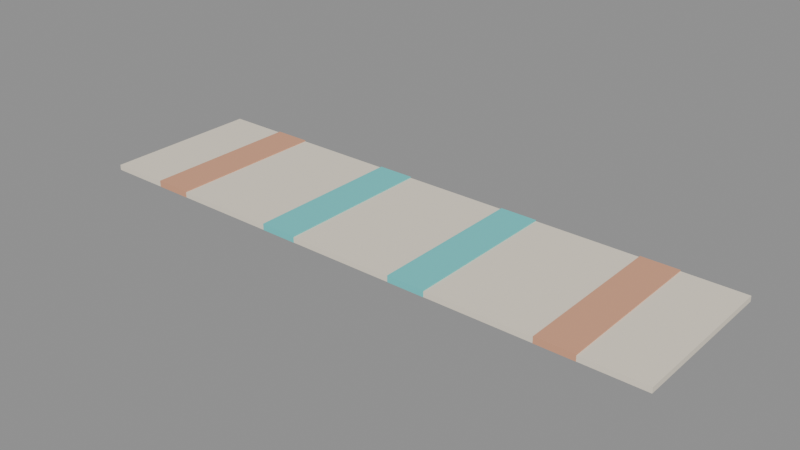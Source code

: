 # Source: PISO_PASSADEIRA_COZINHA_v01.blend  (saved by Blender 4.2.66; exported with 4.5.12 LTS)
import bpy
from mathutils import Matrix  # noqa: F401  (used for matrix-valued properties, if any)

bpy.ops.wm.read_factory_settings(use_empty=True)
scene = bpy.context.scene
scene.name = 'Scene'

# ---- materials (node trees are filled in below, after node groups)
mat_polyroom_pbr = bpy.data.materials.new('Polyroom_PBR')

# ---- material node trees
mat_polyroom_pbr.use_nodes = True; mat_polyroom_pbr.node_tree.nodes.clear()
_N = mat_polyroom_pbr.node_tree.nodes; _L = mat_polyroom_pbr.node_tree.links
n0 = _N.new('ShaderNodeOutputMaterial'); n0.name = 'Material Output'; n0.location = (0, 0)
n1 = _N.new('ShaderNodeBsdfPrincipled'); n1.name = 'Principled BSDF'; n1.location = (0, 0)
n1.inputs[2].default_value = 0.8
n2 = _N.new('ShaderNodeVertexColor'); n2.name = 'Color Attribute'; n2.location = (0, 0)
n2.layer_name = 'Color'
_L.new(n2.outputs[0], n1.inputs[0])
_L.new(n1.outputs[0], n0.inputs[0])
n0.is_active_output = True

# ---- meshes
me_piso_passadeira_cozinha_v01 = bpy.data.meshes.new('PISO_PASSADEIRA_COZINHA_v01')
me_piso_passadeira_cozinha_v01.from_pydata([(-1.1, -0.3, 0.0), (-1.1, -0.3, 0.02), (-1.1, 0.3, 0.0), (-1.1, 0.3, 0.02), (1.1, -0.3, 0.0), (1.1, -0.3, 0.02), (1.1, 0.3, 0.0), (1.1, 0.3, 0.02), (-0.87, -0.301, 0.0), (-0.87, -0.301, 0.024), (-0.87, 0.301, 0.0), (-0.87, 0.301, 0.024), (-0.73, -0.301, 0.0), (-0.73, -0.301, 0.024), (-0.73, 0.301, 0.0), (-0.73, 0.301, 0.024), (-0.34, -0.301, 0.0), (-0.34, -0.301, 0.024), (-0.34, 0.301, 0.0), (-0.34, 0.301, 0.024), (-0.2, -0.301, 0.0), (-0.2, -0.301, 0.024), (-0.2, 0.301, 0.0), (-0.2, 0.301, 0.024), (0.2, -0.301, 0.0), (0.2, -0.301, 0.024), (0.2, 0.301, 0.0), (0.2, 0.301, 0.024), (0.34, -0.301, 0.0), (0.34, -0.301, 0.024), (0.34, 0.301, 0.0), (0.34, 0.301, 0.024), (0.73, -0.301, 0.0), (0.73, -0.301, 0.024), (0.73, 0.301, 0.0), (0.73, 0.301, 0.024), (0.87, -0.301, 0.0), (0.87, -0.301, 0.024), (0.87, 0.301, 0.0), (0.87, 0.301, 0.024)], [], [(0, 1, 3, 2), (2, 3, 7, 6), (6, 7, 5, 4), (4, 5, 1, 0), (2, 6, 4, 0), (7, 3, 1, 5), (8, 9, 11, 10), (10, 11, 15, 14), (14, 15, 13, 12), (12, 13, 9, 8), (10, 14, 12, 8), (15, 11, 9, 13), (16, 17, 19, 18), (18, 19, 23, 22), (22, 23, 21, 20), (20, 21, 17, 16), (18, 22, 20, 16), (23, 19, 17, 21), (24, 25, 27, 26), (26, 27, 31, 30), (30, 31, 29, 28), (28, 29, 25, 24), (26, 30, 28, 24), (31, 27, 25, 29), (32, 33, 35, 34), (34, 35, 39, 38), (38, 39, 37, 36), (36, 37, 33, 32), (34, 38, 36, 32), (39, 35, 33, 37)])
_uv = me_piso_passadeira_cozinha_v01.uv_layers.new(name='UVMap')
_uv.uv.foreach_set('vector', [0.8673, 0.8402, 0.8583, 0.8402, 0.8583, 0.5707, 0.8673, 0.5707, 0.8025, 0.994, 0.7936, 0.994, 0.7936, 0.006004, 0.8025, 0.006004, 0.8883, 0.8402, 0.8793, 0.8402, 0.8793, 0.5707, 0.8883, 0.5707, 0.8235, 0.994, 0.8146, 0.994, 0.8146, 0.006004, 0.8235, 0.006004, 0.2755, 0.006004, 0.2755, 0.994, 0.006004, 0.994, 0.006004, 0.006004, 0.5569, 0.006004, 0.5569, 0.994, 0.2875, 0.994, 0.2875, 0.006004, 0.7295, 0.8411, 0.7187, 0.8411, 0.7187, 0.5707, 0.7295, 0.5707, 0.8919, 0.06888, 0.8811, 0.06888, 0.8811, 0.006004, 0.8919, 0.006004, 0.7522, 0.8411, 0.7415, 0.8411, 0.7415, 0.5707, 0.7522, 0.5707, 0.8919, 0.1438, 0.8811, 0.1438, 0.8811, 0.08088, 0.8919, 0.08088, 0.6318, 0.2764, 0.5689, 0.2764, 0.5689, 0.006004, 0.6318, 0.006004, 0.6318, 0.5587, 0.5689, 0.5587, 0.5689, 0.2884, 0.6318, 0.2884, 0.775, 0.8411, 0.7643, 0.8411, 0.7643, 0.5707, 0.775, 0.5707, 0.8919, 0.3684, 0.8811, 0.3684, 0.8811, 0.3055, 0.8919, 0.3055, 0.8463, 0.2764, 0.8355, 0.2764, 0.8355, 0.006004, 0.8463, 0.006004, 0.8919, 0.4433, 0.8811, 0.4433, 0.8811, 0.3804, 0.8919, 0.3804, 0.7816, 0.2764, 0.7187, 0.2764, 0.7187, 0.006004, 0.7816, 0.006004, 0.7816, 0.5587, 0.7187, 0.5587, 0.7187, 0.2884, 0.7816, 0.2884, 0.8463, 0.5587, 0.8355, 0.5587, 0.8355, 0.2884, 0.8463, 0.2884, 0.8919, 0.5182, 0.8811, 0.5182, 0.8811, 0.4553, 0.8919, 0.4553, 0.8463, 0.8411, 0.8355, 0.8411, 0.8355, 0.5707, 0.8463, 0.5707, 0.9111, 0.6336, 0.9003, 0.6336, 0.9003, 0.5707, 0.9111, 0.5707, 0.6318, 0.8411, 0.5689, 0.8411, 0.5689, 0.5707, 0.6318, 0.5707, 0.7067, 0.8411, 0.6438, 0.8411, 0.6438, 0.5707, 0.7067, 0.5707, 0.8691, 0.2764, 0.8583, 0.2764, 0.8583, 0.006004, 0.8691, 0.006004, 0.8919, 0.2186, 0.8811, 0.2186, 0.8811, 0.1558, 0.8919, 0.1558, 0.8691, 0.5587, 0.8583, 0.5587, 0.8583, 0.2884, 0.8691, 0.2884, 0.8919, 0.2935, 0.8811, 0.2935, 0.8811, 0.2306, 0.8919, 0.2306, 0.7067, 0.2764, 0.6438, 0.2764, 0.6438, 0.006004, 0.7067, 0.006004, 0.7067, 0.5587, 0.6438, 0.5587, 0.6438, 0.2884, 0.7067, 0.2884])
_ca = me_piso_passadeira_cozinha_v01.color_attributes.new('Color', 'FLOAT_COLOR', 'POINT')
_ca.data.foreach_set('color', [0.88, 0.8, 0.66, 1.0, 0.88, 0.8, 0.66, 1.0, 0.88, 0.8, 0.66, 1.0, 0.88, 0.8, 0.66, 1.0, 0.88, 0.8, 0.66, 1.0, 0.88, 0.8, 0.66, 1.0, 0.88, 0.8, 0.66, 1.0, 0.88, 0.8, 0.66, 1.0, 0.72, 0.36, 0.22, 1.0, 0.72, 0.36, 0.22, 1.0, 0.72, 0.36, 0.22, 1.0, 0.72, 0.36, 0.22, 1.0, 0.72, 0.36, 0.22, 1.0, 0.72, 0.36, 0.22, 1.0, 0.72, 0.36, 0.22, 1.0, 0.72, 0.36, 0.22, 1.0, 0.15, 0.65, 0.65, 1.0, 0.15, 0.65, 0.65, 1.0, 0.15, 0.65, 0.65, 1.0, 0.15, 0.65, 0.65, 1.0, 0.15, 0.65, 0.65, 1.0, 0.15, 0.65, 0.65, 1.0, 0.15, 0.65, 0.65, 1.0, 0.15, 0.65, 0.65, 1.0, 0.15, 0.65, 0.65, 1.0, 0.15, 0.65, 0.65, 1.0, 0.15, 0.65, 0.65, 1.0, 0.15, 0.65, 0.65, 1.0, 0.15, 0.65, 0.65, 1.0, 0.15, 0.65, 0.65, 1.0, 0.15, 0.65, 0.65, 1.0, 0.15, 0.65, 0.65, 1.0, 0.72, 0.36, 0.22, 1.0, 0.72, 0.36, 0.22, 1.0, 0.72, 0.36, 0.22, 1.0, 0.72, 0.36, 0.22, 1.0, 0.72, 0.36, 0.22, 1.0, 0.72, 0.36, 0.22, 1.0, 0.72, 0.36, 0.22, 1.0, 0.72, 0.36, 0.22, 1.0])
me_piso_passadeira_cozinha_v01.materials.append(mat_polyroom_pbr)
me_piso_passadeira_cozinha_v01.update()

# ---- objects
ob_piso_passadeira_cozinha_v01 = bpy.data.objects.new('PISO_PASSADEIRA_COZINHA_v01', me_piso_passadeira_cozinha_v01)

# ---- transforms, parenting, visibility, modifiers, constraints
ob_piso_passadeira_cozinha_v01.location = (0.0, 0.0, 0.0)

# ---- collection membership
scene.collection.objects.link(ob_piso_passadeira_cozinha_v01)

# ---- scene / render settings (as saved in the file)
scene.frame_start = 1; scene.frame_end = 250; scene.frame_set(1)
scene.render.engine = 'BLENDER_EEVEE_NEXT'
bpy.context.view_layer.update()

# ---- added for rendering (the .blend has no active camera and no usable light): camera, sun + grey world if the file has none
cam_auto = bpy.data.cameras.new('AutoCamera')
cam_auto.lens = 50.0
cam_auto.sensor_width = 36.0
cam_auto.clip_end = 1000.0
ob_auto_camera = bpy.data.objects.new('AutoCamera', cam_auto)
scene.collection.objects.link(ob_auto_camera)
ob_auto_camera.location = (2.11044, -2.53253, 1.70035)
ob_auto_camera.rotation_euler = (1.09748, -7.21219e-08, 0.694738)
scene.camera = ob_auto_camera
light_auto_sun = bpy.data.lights.new('AutoSun', 'SUN')
light_auto_sun.energy = 3.0
light_auto_sun.angle = 0.0523599
ob_auto_sun = bpy.data.objects.new('AutoSun', light_auto_sun)
scene.collection.objects.link(ob_auto_sun)
ob_auto_sun.rotation_euler = (0.872665, 0.174533, 0.523599)
if scene.world is None:
    world_auto = bpy.data.worlds.new('AutoWorld')
    world_auto.color = (0.3, 0.3, 0.3)
    scene.world = world_auto
bpy.context.view_layer.update()
